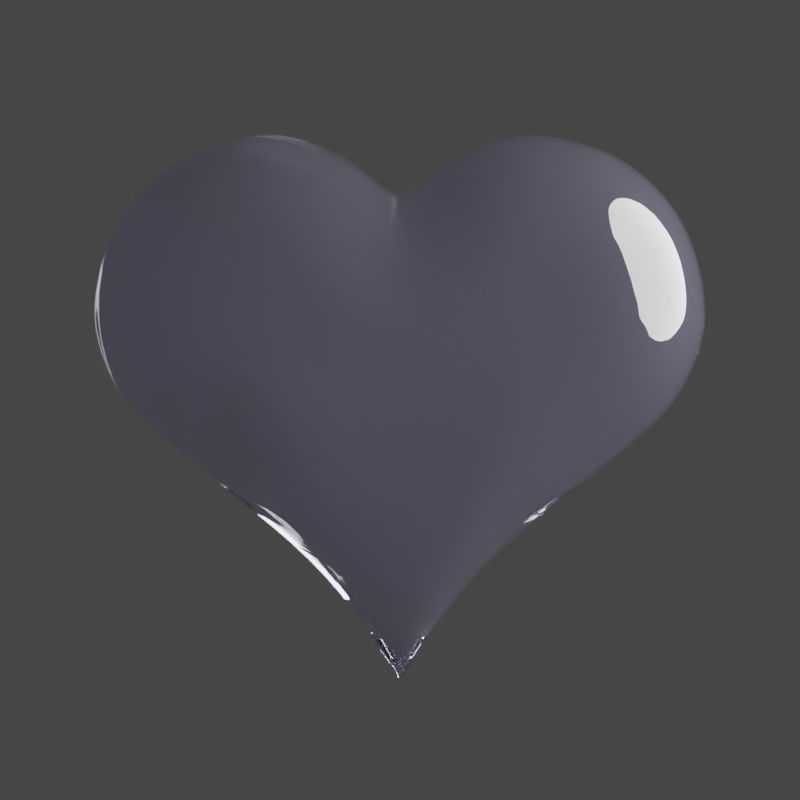 # Source: heart.blend  (saved by Blender 3.6.14; exported with 4.5.12 LTS)
import bpy
from mathutils import Matrix  # noqa: F401  (used for matrix-valued properties, if any)

bpy.ops.wm.read_factory_settings(use_empty=True)
scene = bpy.context.scene
scene.name = 'Scene'

# ---- collections
col_collection = bpy.data.collections.new('Collection'); scene.collection.children.link(col_collection)
col_cam___light = bpy.data.collections.new('Cam & Light'); scene.collection.children.link(col_cam___light)

# ---- materials (node trees are filled in below, after node groups)
mat_water = bpy.data.materials.new('water')

# ---- material node trees
mat_water.use_nodes = True; mat_water.node_tree.nodes.clear()
_N = mat_water.node_tree.nodes; _L = mat_water.node_tree.links
n0 = _N.new('ShaderNodeOutputMaterial'); n0.name = 'Material Output'; n0.location = (300, 300)
n1 = _N.new('ShaderNodeBsdfPrincipled'); n1.name = 'Principled BSDF'; n1.location = (-312, 406)
n1.distribution = 'GGX'
n1.subsurface_method = 'RANDOM_WALK_SKIN'
n1.inputs[0].default_value = (0.7765, 0.7682, 1.0, 1.0)
n1.inputs[2].default_value = 0.0
n1.inputs[3].default_value = 1.45
n1.inputs[18].default_value = 0.99
n1.inputs[27].default_value = (0.0, 0.0, 0.0, 1.0)
n1.inputs[28].default_value = 1.0
_L.new(n1.outputs[0], n0.inputs[0])
n0.is_active_output = True

# ---- world
world_world = bpy.data.worlds.new('World'); scene.world = world_world
world_world.use_nodes = True; world_world.node_tree.nodes.clear()
_N = world_world.node_tree.nodes; _L = world_world.node_tree.links
n0 = _N.new('ShaderNodeOutputWorld'); n0.name = 'World Output'; n0.location = (300, 300)
n1 = _N.new('ShaderNodeBackground'); n1.name = 'Background'; n1.location = (10, 300)
n1.inputs[0].default_value = (0.05088, 0.05088, 0.05088, 1.0)
_L.new(n1.outputs[0], n0.inputs[0])
n0.is_active_output = True
world_world.color = (0.05088, 0.05088, 0.05088)
world_world.use_sun_shadow = False
world_world.sun_shadow_jitter_overblur = 0.0

# ---- cameras
cam_camera = bpy.data.cameras.new('Camera')
cam_camera.type = 'ORTHO'
cam_camera.clip_end = 100.0
cam_camera.ortho_scale = 3.5

# ---- lights
light_light = bpy.data.lights.new('Light', 'POINT')
light_light.transmission_factor = 0.0
light_light.energy = 1e+04
light_light.shadow_soft_size = 3.0
light_light.shadow_maximum_resolution = 0.006
light_light.use_absolute_resolution = True

# ---- meshes
me_beziercircle_002 = bpy.data.meshes.new('BezierCircle.002')
me_beziercircle_002.from_pydata([(0.2598, 0.3732, 0.3973), (-0.2598, 0.3732, 0.3973), (-0.4987, 0.4441, -0.4), (0.4987, 0.4441, -0.4), (0.0, -0.6067, 0.1), (-1.267e-07, -0.4175, 0.2664), (-4.843e-08, -0.5356, 0.2039), (-0.3896, 0.1861, 0.4), (-0.163, -0.3496, 0.1502), (-0.2481, -0.1483, 0.3061), (-0.359, -0.1641, 0.1502), (-0.451, 0.2365, 0.4), (-0.3936, -0.01357, 0.3061), (-0.5217, 0.283, 0.4), (-0.5639, -0.01169, 0.1502), (-0.548, 0.09907, 0.3061), (-0.7535, 0.1465, 0.1502), (-0.5916, 0.3356, 0.4), (-0.6927, 0.2175, 0.3061), (-0.6177, 0.3598, 0.4), (-0.8146, 0.2205, 0.1502), (-0.7406, 0.2728, 0.3061), (-0.8607, 0.3054, 0.1502), (-0.6403, 0.3898, 0.4), (-0.7779, 0.3371, 0.3061), (-0.6584, 0.4258, 0.4), (-0.8898, 0.3993, 0.1502), (-0.8029, 0.4092, 0.3061), (-0.9, 0.5, 0.1502), (-0.6708, 0.4681, 0.4), (-0.8139, 0.488, 0.3061), (-0.6625, 0.5574, 0.4), (-0.8607, 0.6946, 0.1502), (-0.7862, 0.643, 0.3061), (-0.7535, 0.8535, 0.1502), (-0.6199, 0.6389, 0.4), (-0.7033, 0.7728, 0.3061), (-0.5463, 0.7004, 0.4), (-0.5946, 0.9607, 0.1502), (-0.5764, 0.8629, 0.3061), (-0.4, 1.0, 0.1502), (-0.4481, 0.7292, 0.4), (-0.4181, 0.8982, 0.3061), (-0.3908, 0.7292, 0.4), (-0.2933, 0.987, 0.1502), (-0.33, 0.8901, 0.3061), (-0.1857, 0.9475, 0.1502), (-0.3316, 0.7128, 0.4), (-0.2405, 0.8593, 0.3061), (-0.2759, 0.6794, 0.4), (-0.08524, 0.8807, 0.1502), (-0.1569, 0.805, 0.3061), (0.0, 0.7857, 0.1502), (-1.49e-08, 0.3733, 0.4), (-7.451e-09, 0.6307, 0.3061), (0.2759, 0.6794, 0.4), (0.08524, 0.8807, 0.1502), (0.1569, 0.805, 0.3061), (0.1857, 0.9475, 0.1502), (0.3316, 0.7128, 0.4), (0.2405, 0.8593, 0.3061), (0.3908, 0.7292, 0.4), (0.2933, 0.987, 0.1502), (0.33, 0.8901, 0.3061), (0.4, 1.0, 0.1502), (0.4481, 0.7292, 0.4), (0.4181, 0.8982, 0.3061), (0.5463, 0.7004, 0.4), (0.5946, 0.9607, 0.1502), (0.5764, 0.8629, 0.3061), (0.6199, 0.6389, 0.4), (0.7535, 0.8535, 0.1502), (0.7033, 0.7728, 0.3061), (0.8607, 0.6946, 0.1502), (0.6625, 0.5574, 0.4), (0.7862, 0.643, 0.3061), (0.9, 0.5, 0.1502), (0.6708, 0.4681, 0.4), (0.8139, 0.488, 0.3061), (0.6584, 0.4258, 0.4), (0.8898, 0.3993, 0.1502), (0.8029, 0.4092, 0.3061), (0.6403, 0.3898, 0.4), (0.8607, 0.3054, 0.1502), (0.7779, 0.3371, 0.3061), (0.8146, 0.2205, 0.1502), (0.6177, 0.3598, 0.4), (0.7406, 0.2728, 0.3061), (0.7535, 0.1465, 0.1502), (0.5916, 0.3356, 0.4), (0.6927, 0.2175, 0.3061), (0.5217, 0.283, 0.4), (0.5639, -0.01169, 0.1502), (0.548, 0.09907, 0.3061), (0.359, -0.1641, 0.1502), (0.451, 0.2365, 0.4), (0.3936, -0.01357, 0.3061), (0.3896, 0.1861, 0.4), (0.163, -0.3496, 0.1502), (0.2481, -0.1483, 0.3061), (-1.118e-07, -0.4175, -0.2664), (0.0, -0.6067, -0.1), (-4.284e-08, -0.5356, -0.2039), (-0.163, -0.3496, -0.1502), (-0.3896, 0.1861, -0.4), (-0.2481, -0.1483, -0.3061), (-0.451, 0.2365, -0.4), (-0.359, -0.1641, -0.1502), (-0.3936, -0.01357, -0.3061), (-0.5639, -0.01169, -0.1502), (-0.5217, 0.283, -0.4), (-0.548, 0.09907, -0.3061), (-0.5916, 0.3356, -0.4), (-0.7535, 0.1465, -0.1502), (-0.6927, 0.2175, -0.3061), (-0.8146, 0.2205, -0.1502), (-0.6177, 0.3598, -0.4), (-0.7406, 0.2728, -0.3061), (-0.6403, 0.3898, -0.4), (-0.8607, 0.3054, -0.1502), (-0.7779, 0.3371, -0.3061), (-0.8898, 0.3993, -0.1502), (-0.6584, 0.4258, -0.4), (-0.8029, 0.4092, -0.3061), (-0.6708, 0.4681, -0.4), (-0.9, 0.5, -0.1502), (-0.8139, 0.488, -0.3061), (-0.8607, 0.6946, -0.1502), (-0.6625, 0.5574, -0.4), (-0.7862, 0.643, -0.3061), (-0.6199, 0.6389, -0.4), (-0.7535, 0.8535, -0.1502), (-0.7033, 0.7728, -0.3061), (-0.5946, 0.9607, -0.1502), (-0.5463, 0.7004, -0.4), (-0.5764, 0.8629, -0.3061), (-0.4481, 0.7292, -0.4), (-0.4, 1.0, -0.1502), (-0.4181, 0.8982, -0.3061), (-0.2933, 0.987, -0.1502), (-0.3908, 0.7292, -0.4), (-0.33, 0.8901, -0.3061), (-0.1857, 0.9475, -0.1502), (-0.3316, 0.7128, -0.4), (-0.2405, 0.8593, -0.3061), (-0.08524, 0.8807, -0.1502), (-0.2759, 0.6794, -0.4), (-0.1569, 0.805, -0.3061), (-1.49e-08, 0.3733, -0.4), (0.0, 0.7857, -0.1502), (-7.451e-09, 0.6307, -0.3061), (0.08524, 0.8807, -0.1502), (0.2759, 0.6794, -0.4), (0.1569, 0.805, -0.3061), (0.3316, 0.7128, -0.4), (0.1857, 0.9475, -0.1502), (0.2405, 0.8593, -0.3061), (0.2933, 0.987, -0.1502), (0.3908, 0.7292, -0.4), (0.33, 0.8901, -0.3061), (0.4481, 0.7292, -0.4), (0.4, 1.0, -0.1502), (0.4181, 0.8982, -0.3061), (0.5946, 0.9607, -0.1502), (0.5463, 0.7004, -0.4), (0.5764, 0.8629, -0.3061), (0.7535, 0.8535, -0.1502), (0.6199, 0.6389, -0.4), (0.7033, 0.7728, -0.3061), (0.8607, 0.6946, -0.1502), (0.6625, 0.5574, -0.4), (0.7862, 0.643, -0.3061), (0.6708, 0.4681, -0.4), (0.9, 0.5, -0.1502), (0.8139, 0.488, -0.3061), (0.8898, 0.3993, -0.1502), (0.6584, 0.4258, -0.4), (0.8029, 0.4092, -0.3061), (0.8607, 0.3054, -0.1502), (0.6403, 0.3898, -0.4), (0.7779, 0.3371, -0.3061), (0.6177, 0.3598, -0.4), (0.8146, 0.2205, -0.1502), (0.7406, 0.2728, -0.3061), (0.7535, 0.1465, -0.1502), (0.5916, 0.3356, -0.4), (0.6927, 0.2175, -0.3061), (0.5639, -0.01169, -0.1502), (0.5217, 0.283, -0.4), (0.548, 0.09907, -0.3061), (0.451, 0.2365, -0.4), (0.359, -0.1641, -0.1502), (0.3936, -0.01357, -0.3061), (0.163, -0.3496, -0.1502), (0.3896, 0.1861, -0.4), (0.2481, -0.1483, -0.3061), (0.157, 0.1314, 0.3869), (-4.423e-08, 0.1309, 0.3889), (-0.157, 0.1314, 0.3869), (0.1942, -0.05345, 0.347), (-0.1942, -0.05345, 0.347)], [], [(91, 89, 0), (176, 179, 3), (98, 4, 101, 193), (13, 11, 1), (14, 16, 113, 109), (17, 13, 1), (23, 19, 1), (25, 23, 1), (26, 28, 125, 121), (29, 25, 1), (32, 34, 131, 127), (35, 31, 1), (38, 40, 137, 133), (41, 37, 1), (44, 46, 142, 139), (47, 43, 1), (50, 52, 149, 145), (53, 49, 1), (56, 58, 155, 151), (59, 55, 0), (62, 64, 161, 157), (65, 61, 0), (68, 71, 166, 163), (70, 67, 0), (74, 70, 0), (77, 74, 0), (82, 79, 0), (83, 85, 182, 178), (86, 82, 0), (89, 86, 0), (92, 94, 191, 187), (95, 91, 0), (100, 104, 2), (97, 0, 196), (49, 47, 1), (116, 118, 2), (55, 53, 0), (58, 62, 157, 155), (61, 59, 0), (64, 68, 163, 161), (67, 65, 0), (76, 80, 175, 173), (71, 73, 169, 166), (80, 83, 178, 175), (88, 92, 187, 184), (79, 77, 0), (97, 95, 0), (94, 98, 193, 191), (73, 76, 173, 169), (11, 7, 1), (197, 53, 1, 198), (85, 88, 184, 182), (52, 56, 151, 149), (4, 8, 103, 101), (5, 197, 198, 200), (40, 44, 139, 137), (43, 41, 1), (37, 35, 1), (34, 38, 133, 131), (28, 32, 127, 125), (31, 29, 1), (20, 22, 119, 115), (22, 26, 121, 119), (19, 17, 1), (8, 10, 107, 103), (16, 20, 115, 113), (110, 112, 2), (46, 50, 145, 142), (10, 14, 109, 107), (106, 110, 2), (100, 148, 3), (136, 140, 2), (118, 122, 2), (140, 143, 2), (148, 152, 3), (134, 136, 2), (130, 134, 2), (128, 130, 2), (146, 148, 2), (112, 116, 2), (122, 124, 2), (143, 146, 2), (148, 100, 2), (194, 100, 3), (124, 128, 2), (181, 185, 3), (154, 158, 3), (158, 160, 3), (167, 170, 3), (152, 154, 3), (179, 181, 3), (104, 106, 2), (190, 194, 3), (160, 164, 3), (185, 188, 3), (188, 190, 3), (172, 176, 3), (164, 167, 3), (170, 172, 3), (200, 7, 9), (6, 9, 8, 4), (11, 13, 15, 12), (12, 15, 14, 10), (17, 19, 21, 18), (18, 21, 20, 16), (182, 184, 186, 183), (183, 186, 185, 181), (23, 25, 27, 24), (24, 27, 26, 22), (29, 31, 33, 30), (30, 33, 32, 28), (35, 37, 39, 36), (36, 39, 38, 34), (41, 43, 45, 42), (42, 45, 44, 40), (53, 55, 57, 54), (54, 57, 56, 52), (59, 61, 63, 60), (60, 63, 62, 58), (65, 67, 69, 66), (66, 69, 68, 64), (77, 79, 81, 78), (78, 81, 80, 76), (89, 91, 93, 90), (90, 93, 92, 88), (95, 97, 99, 96), (96, 99, 98, 94), (101, 103, 105, 102), (102, 105, 104, 100), (107, 109, 111, 108), (108, 111, 110, 106), (113, 115, 117, 114), (114, 117, 116, 112), (119, 121, 123, 120), (120, 123, 122, 118), (125, 127, 129, 126), (126, 129, 128, 124), (131, 133, 135, 132), (132, 135, 134, 130), (137, 139, 141, 138), (138, 141, 140, 136), (149, 151, 153, 150), (150, 153, 152, 148), (155, 157, 159, 156), (156, 159, 158, 154), (161, 163, 165, 162), (162, 165, 164, 160), (173, 175, 177, 174), (174, 177, 176, 172), (184, 187, 189, 186), (186, 189, 188, 185), (191, 193, 195, 192), (192, 195, 194, 190), (100, 194, 195, 102), (102, 195, 193, 101), (103, 107, 108, 105), (105, 108, 106, 104), (109, 113, 114, 111), (111, 114, 112, 110), (79, 82, 84, 81), (81, 84, 83, 80), (115, 119, 120, 117), (117, 120, 118, 116), (121, 125, 126, 123), (123, 126, 124, 122), (127, 131, 132, 129), (129, 132, 130, 128), (133, 137, 138, 135), (135, 138, 136, 134), (139, 142, 144, 141), (141, 144, 143, 140), (142, 145, 147, 144), (144, 147, 146, 143), (145, 149, 150, 147), (147, 150, 148, 146), (151, 155, 156, 153), (153, 156, 154, 152), (86, 89, 90, 87), (87, 90, 88, 85), (157, 161, 162, 159), (159, 162, 160, 158), (163, 166, 168, 165), (165, 168, 167, 164), (166, 169, 171, 168), (168, 171, 170, 167), (169, 173, 174, 171), (171, 174, 172, 170), (175, 178, 180, 177), (177, 180, 179, 176), (178, 182, 183, 180), (180, 183, 181, 179), (187, 191, 192, 189), (189, 192, 190, 188), (4, 98, 99, 6), (99, 97, 199), (47, 49, 51, 48), (48, 51, 50, 46), (7, 11, 12, 9), (9, 12, 10, 8), (13, 17, 18, 15), (15, 18, 16, 14), (19, 23, 24, 21), (21, 24, 22, 20), (25, 29, 30, 27), (27, 30, 28, 26), (31, 35, 36, 33), (33, 36, 34, 32), (37, 41, 42, 39), (39, 42, 40, 38), (49, 53, 54, 51), (51, 54, 52, 50), (55, 59, 60, 57), (57, 60, 58, 56), (61, 65, 66, 63), (63, 66, 64, 62), (67, 70, 72, 69), (69, 72, 71, 68), (74, 77, 78, 75), (75, 78, 76, 73), (91, 95, 96, 93), (93, 96, 94, 92), (70, 74, 75, 72), (72, 75, 73, 71), (82, 86, 87, 84), (84, 87, 85, 83), (43, 47, 48, 45), (45, 48, 46, 44), (53, 197, 196, 0), (199, 97, 196), (1, 7, 198), (6, 99, 199, 5), (7, 200, 198), (5, 200, 9, 6), (5, 199, 196, 197)])
me_beziercircle_002.polygons.foreach_set('use_smooth', [1, 1, 1, 1, 1, 1, 1, 1, 1, 1, 1, 1, 1, 1, 1, 1, 1, 1, 1, 1, 1, 1, 1, 1, 1, 1, 1, 1, 1, 1, 1, 1, 1, 1, 1, 1, 1, 1, 1, 1, 1, 1, 1, 1, 1, 1, 1, 1, 1, 1, 0, 1, 1, 1, 0, 1, 1, 1, 1, 1, 1, 1, 1, 1, 1, 1, 1, 1, 1, 1, 0, 1, 1, 1, 1, 1, 1, 1, 1, 1, 1, 1, 0, 1, 1, 1, 1, 1, 1, 1, 1, 1, 1, 1, 1, 1, 1, 1, 1, 1, 1, 1, 1, 1, 1, 1, 1, 1, 1, 1, 1, 1, 1, 1, 1, 1, 1, 1, 1, 1, 1, 1, 1, 1, 1, 1, 1, 1, 1, 1, 1, 1, 1, 1, 1, 1, 1, 1, 1, 1, 1, 1, 1, 1, 1, 1, 1, 1, 1, 1, 1, 1, 1, 1, 1, 1, 1, 1, 1, 1, 1, 1, 1, 1, 1, 1, 1, 1, 1, 1, 1, 1, 1, 1, 1, 1, 1, 1, 1, 1, 1, 1, 1, 1, 1, 1, 1, 1, 1, 1, 1, 1, 1, 1, 1, 1, 1, 1, 1, 1, 1, 1, 1, 1, 1, 1, 1, 1, 1, 1, 1, 1, 1, 1, 1, 1, 1, 1, 1, 1, 1, 1, 1, 1, 1, 1, 1, 0, 1, 1, 1, 1, 1, 1])
_k = {(4, 6): 1.0, (101, 102): 1.0, (4, 101): 1.0}
me_beziercircle_002.attributes.new('crease_edge', 'FLOAT', 'EDGE').data.foreach_set('value', [_k.get((min(e.vertices), max(e.vertices)), 0.0) for e in me_beziercircle_002.edges])
_uv = me_beziercircle_002.uv_layers.new(name='UVMap')
_uv.uv.foreach_set('vector', [0.9062, 1.0, 0.8949, 1.0, 0.9062, 1.0, 0.7812, 0.0, 0.7935, 0.0, 0.7812, 0.0, 0.9688, 0.6877, 1.0, 0.6877, 1.0, 0.3123, 0.9688, 0.3123, 0.09375, 1.0, 0.08308, 1.0, 0.09375, 1.0, 0.09375, 0.6877, 0.125, 0.6877, 0.125, 0.3123, 0.09375, 0.3123, 0.125, 1.0, 0.114, 1.0, 0.125, 1.0, 0.1875, 1.0, 0.1757, 1.0, 0.1875, 1.0, 0.2188, 1.0, 0.2065, 1.0, 0.2188, 1.0, 0.2188, 0.6877, 0.25, 0.6877, 0.25, 0.3123, 0.2188, 0.3123, 0.25, 1.0, 0.2372, 1.0, 0.25, 1.0, 0.2812, 0.6877, 0.3125, 0.6877, 0.3125, 0.3123, 0.2812, 0.3123, 0.3125, 1.0, 0.2984, 1.0, 0.3125, 1.0, 0.3438, 0.6877, 0.375, 0.6877, 0.375, 0.3123, 0.3438, 0.3123, 0.375, 1.0, 0.3595, 1.0, 0.375, 1.0, 0.4062, 0.6877, 0.4375, 0.6877, 0.4375, 0.3123, 0.4062, 0.3123, 0.4375, 1.0, 0.4211, 1.0, 0.4375, 1.0, 0.4688, 0.6877, 0.5, 0.6877, 0.5, 0.3123, 0.4688, 0.3123, 0.584, 1.0, 0.4832, 1.0, 0.5, 1.0, 0.5312, 0.6877, 0.5625, 0.6877, 0.5625, 0.3123, 0.5312, 0.3123, 0.5625, 1.0, 0.5457, 1.0, 0.5625, 1.0, 0.5938, 0.6877, 0.625, 0.6877, 0.625, 0.3123, 0.5938, 0.3123, 0.625, 1.0, 0.6086, 1.0, 0.625, 1.0, 0.6562, 0.6877, 0.6875, 0.6877, 0.6875, 0.3123, 0.6562, 0.3123, 0.6875, 1.0, 0.672, 1.0, 0.6875, 1.0, 0.7188, 1.0, 0.7039, 1.0, 0.7188, 1.0, 0.75, 1.0, 0.7359, 1.0, 0.75, 1.0, 0.8125, 1.0, 0.7997, 1.0, 0.8125, 1.0, 0.8125, 0.6877, 0.8438, 0.6877, 0.8438, 0.3123, 0.8125, 0.3123, 0.8438, 1.0, 0.8315, 1.0, 0.8438, 1.0, 0.875, 1.0, 0.8632, 1.0, 0.875, 1.0, 0.9062, 0.6877, 0.9375, 0.6877, 0.9375, 0.3123, 0.9062, 0.3123, 0.9375, 1.0, 0.9265, 1.0, 0.9375, 1.0, -0.06856, 0.0, 0.01016, 0.0, 0.0, 0.0, 0.9898, 1.0, 1.0, 1.0, 1.016, 1.0, 0.4688, 1.0, 0.4521, 1.0, 0.4688, 1.0, 0.1562, 0.0, 0.1685, 0.0, 0.1562, 0.0, 0.5312, 1.0, 0.4304, 1.0, 0.5312, 1.0, 0.5625, 0.6877, 0.5938, 0.6877, 0.5938, 0.3123, 0.5625, 0.3123, 0.5938, 1.0, 0.5771, 1.0, 0.5938, 1.0, 0.625, 0.6877, 0.6562, 0.6877, 0.6562, 0.3123, 0.625, 0.3123, 0.6562, 1.0, 0.6402, 1.0, 0.6562, 1.0, 0.75, 0.6877, 0.7812, 0.6877, 0.7812, 0.3123, 0.75, 0.3123, 0.6875, 0.6877, 0.7188, 0.6877, 0.7188, 0.3123, 0.6875, 0.3123, 0.7812, 0.6877, 0.8125, 0.6877, 0.8125, 0.3123, 0.7812, 0.3123, 0.875, 0.6877, 0.9062, 0.6877, 0.9062, 0.3123, 0.875, 0.3123, 0.7812, 1.0, 0.7678, 1.0, 0.7812, 1.0, 0.9688, 1.0, 0.9581, 1.0, 0.9688, 1.0, 0.9375, 0.6877, 0.9688, 0.6877, 0.9688, 0.3123, 0.9375, 0.3123, 0.7188, 0.6877, 0.75, 0.6877, 0.75, 0.3123, 0.7188, 0.3123, 0.0625, 1.0, 0.05234, 1.0, 0.0625, 1.0, 0.2964, 0.0, 0.3633, 0.0, 0.0, 0.0, 0.01596, 0.0, 0.8438, 0.6877, 0.875, 0.6877, 0.875, 0.3123, 0.8438, 0.3123, 0.5, 0.6877, 0.5312, 0.6877, 0.5312, 0.3123, 0.5, 0.3123, 0.0, 0.6877, 0.03125, 0.6877, 0.03125, 0.3123, 0.0, 0.3123, 0.07015, 0.0, 0.2964, 0.0, 0.01364, 1.0, 0.0005319, 1.0, 0.375, 0.6877, 0.4062, 0.6877, 0.4062, 0.3123, 0.375, 0.3123, 0.4062, 1.0, 0.3902, 1.0, 0.4062, 1.0, 0.3438, 1.0, 0.3289, 1.0, 0.3438, 1.0, 0.3125, 0.6877, 0.3438, 0.6877, 0.3438, 0.3123, 0.3125, 0.3123, 0.25, 0.6877, 0.2812, 0.6877, 0.2812, 0.3123, 0.25, 0.3123, 0.2812, 1.0, 0.2678, 1.0, 0.2812, 1.0, 0.1562, 0.6877, 0.1875, 0.6877, 0.1875, 0.3123, 0.1562, 0.3123, 0.1875, 0.6877, 0.2188, 0.6877, 0.2188, 0.3123, 0.1875, 0.3123, 0.1562, 1.0, 0.1449, 1.0, 0.1562, 1.0, 0.03125, 0.6877, 0.0625, 0.6877, 0.0625, 0.3123, 0.03125, 0.3123, 0.125, 0.6877, 0.1562, 0.6877, 0.1562, 0.3123, 0.125, 0.3123, 0.09375, 0.0, 0.1051, 0.0, 0.09375, 0.0, 0.4375, 0.6877, 0.4688, 0.6877, 0.4688, 0.3123, 0.4375, 0.3123, 0.0625, 0.6877, 0.09375, 0.6877, 0.09375, 0.3123, 0.0625, 0.3123, 0.0625, 0.0, 0.07354, 0.0, 0.0625, 0.0, 0.07015, 0.0, 0.3633, 0.0, 0.0, 0.0, 0.375, 0.0, 0.3914, 0.0, 0.375, 0.0, 0.1875, 0.0, 0.2003, 0.0, 0.1875, 0.0, 0.4062, 0.0, 0.4229, 0.0, 0.4062, 0.0, 0.416, 0.0, 0.5168, 0.0, 0.5, 0.0, 0.3438, 0.0, 0.3598, 0.0, 0.3438, 0.0, 0.3125, 0.0, 0.328, 0.0, 0.3125, 0.0, 0.2812, 0.0, 0.2961, 0.0, 0.2812, 0.0, 0.4688, 0.0, 0.5696, 0.0, 0.4688, 0.0, 0.125, 0.0, 0.1368, 0.0, 0.125, 0.0, 0.2188, 0.0, 0.2322, 0.0, 0.2188, 0.0, 0.4375, 0.0, 0.4543, 0.0, 0.4375, 0.0, 0.3633, 0.0, 0.07015, 0.0, 0.5161, 0.0, 0.9688, 0.0, 1.046, 0.0, 0.9688, 0.0, 0.25, 0.0, 0.2641, 0.0, 0.25, 0.0, 0.8438, 0.0, 0.8551, 0.0, 0.8438, 0.0, 0.5625, 0.0, 0.5789, 0.0, 0.5625, 0.0, 0.5938, 0.0, 0.6098, 0.0, 0.5938, 0.0, 0.6875, 0.0, 0.7016, 0.0, 0.6875, 0.0, 0.5312, 0.0, 0.5479, 0.0, 0.5312, 0.0, 0.8125, 0.0, 0.8243, 0.0, 0.8125, 0.0, 0.03125, 0.0, 0.04192, 0.0, 0.03125, 0.0, 0.9375, 0.0, 0.9477, 0.0, 0.9375, 0.0, 0.625, 0.0, 0.6405, 0.0, 0.625, 0.0, 0.875, 0.0, 0.886, 0.0, 0.875, 0.0, 0.9062, 0.0, 0.9169, 0.0, 0.9062, 0.0, 0.75, 0.0, 0.7628, 0.0, 0.75, 0.0, 0.6562, 0.0, 0.6711, 0.0, 0.6562, 0.0, 0.7188, 0.0, 0.7322, 0.0, 0.7188, 0.0, 0.0005319, 1.0, 0.03125, 1.0, 0.03125, 1.0, 0.006166, 1.0, 0.03125, 1.0, 0.03125, 0.6877, 0.0, 0.6877, 0.08308, 1.0, 0.09375, 1.0, 0.09375, 1.0, 0.07689, 1.0, 0.07689, 1.0, 0.09375, 1.0, 0.09375, 0.6877, 0.0625, 0.6877, 0.1449, 1.0, 0.1562, 1.0, 0.1541, 1.0, 0.1302, 1.0, 0.1302, 1.0, 0.1541, 1.0, 0.1562, 0.6877, 0.125, 0.6877, 0.8438, 0.3123, 0.875, 0.3123, 0.8698, 0.0, 0.8459, 0.0, 0.8459, 0.0, 0.8698, 0.0, 0.8551, 0.0, 0.8438, 0.0, 0.2065, 1.0, 0.2188, 1.0, 0.2136, 1.0, 0.1893, 1.0, 0.1893, 1.0, 0.2136, 1.0, 0.2188, 0.6877, 0.1875, 0.6877, 0.2678, 1.0, 0.2812, 1.0, 0.2756, 1.0, 0.2508, 1.0, 0.2508, 1.0, 0.2756, 1.0, 0.2812, 0.6877, 0.25, 0.6877, 0.3289, 1.0, 0.3438, 1.0, 0.3373, 1.0, 0.3125, 1.0, 0.3125, 1.0, 0.3373, 1.0, 0.3438, 0.6877, 0.3125, 0.6877, 0.3902, 1.0, 0.4062, 1.0, 0.3991, 1.0, 0.375, 1.0, 0.375, 1.0, 0.3991, 1.0, 0.4062, 0.6877, 0.375, 0.6877, 0.4304, 1.0, 0.5312, 1.0, 0.5292, 1.0, 0.5, 1.0, 0.5, 1.0, 0.5292, 1.0, 0.5312, 0.6877, 0.5, 0.6877, 0.5771, 1.0, 0.5938, 1.0, 0.5938, 1.0, 0.5683, 1.0, 0.5683, 1.0, 0.5938, 1.0, 0.5938, 0.6877, 0.5625, 0.6877, 0.6402, 1.0, 0.6562, 1.0, 0.6562, 1.0, 0.631, 1.0, 0.631, 1.0, 0.6562, 1.0, 0.6562, 0.6877, 0.625, 0.6877, 0.7678, 1.0, 0.7812, 1.0, 0.7809, 1.0, 0.7564, 1.0, 0.7564, 1.0, 0.7809, 1.0, 0.7812, 0.6877, 0.75, 0.6877, 0.8949, 1.0, 0.9062, 1.0, 0.8988, 1.0, 0.8752, 1.0, 0.8752, 1.0, 0.8988, 1.0, 0.9062, 0.6877, 0.875, 0.6877, 0.9581, 1.0, 0.9688, 1.0, 0.9456, 1.0, 0.9375, 1.0, 0.9375, 1.0, 0.9456, 1.0, 0.9688, 0.6877, 0.9375, 0.6877, 0.0, 0.3123, 0.03125, 0.3123, 0.03125, 0.0, 0.006166, 0.0, 0.006166, 0.0, 0.03125, 0.0, 0.01016, 0.0, -0.06856, 0.0, 0.0625, 0.3123, 0.09375, 0.3123, 0.09375, 0.0, 0.07689, 0.0, 0.07689, 0.0, 0.09375, 0.0, 0.07354, 0.0, 0.0625, 0.0, 0.125, 0.3123, 0.1562, 0.3123, 0.1541, 0.0, 0.1302, 0.0, 0.1302, 0.0, 0.1541, 0.0, 0.1368, 0.0, 0.125, 0.0, 0.1875, 0.3123, 0.2188, 0.3123, 0.2136, 0.0, 0.1893, 0.0, 0.1893, 0.0, 0.2136, 0.0, 0.2003, 0.0, 0.1875, 0.0, 0.25, 0.3123, 0.2812, 0.3123, 0.2756, 0.0, 0.2508, 0.0, 0.2508, 0.0, 0.2756, 0.0, 0.2641, 0.0, 0.25, 0.0, 0.3125, 0.3123, 0.3438, 0.3123, 0.3373, 0.0, 0.3125, 0.0, 0.3125, 0.0, 0.3373, 0.0, 0.328, 0.0, 0.3125, 0.0, 0.375, 0.3123, 0.4062, 0.3123, 0.3991, 0.0, 0.375, 0.0, 0.375, 0.0, 0.3991, 0.0, 0.3914, 0.0, 0.375, 0.0, 0.5, 0.3123, 0.5312, 0.3123, 0.5292, 0.0, 0.5, 0.0, 0.5, 0.0, 0.5292, 0.0, 0.5168, 0.0, 0.416, 0.0, 0.5625, 0.3123, 0.5938, 0.3123, 0.5938, 0.0, 0.5683, 0.0, 0.5683, 0.0, 0.5938, 0.0, 0.5789, 0.0, 0.5625, 0.0, 0.625, 0.3123, 0.6562, 0.3123, 0.6562, 0.0, 0.631, 0.0, 0.631, 0.0, 0.6562, 0.0, 0.6405, 0.0, 0.625, 0.0, 0.75, 0.3123, 0.7812, 0.3123, 0.7809, 0.0, 0.7564, 0.0, 0.7564, 0.0, 0.7809, 0.0, 0.7628, 0.0, 0.75, 0.0, 0.875, 0.3123, 0.9062, 0.3123, 0.8988, 0.0, 0.8752, 0.0, 0.8752, 0.0, 0.8988, 0.0, 0.886, 0.0, 0.875, 0.0, 0.9375, 0.3123, 0.9688, 0.3123, 0.9456, 0.0, 0.9375, 0.0, 0.9375, 0.0, 0.9456, 0.0, 0.9477, 0.0, 0.9375, 0.0, 1.046, 0.0, 0.9688, 0.0, 0.9688, 0.0, 0.9938, 0.0, 0.9938, 0.0, 0.9688, 0.0, 0.9688, 0.3123, 1.0, 0.3123, 0.03125, 0.3123, 0.0625, 0.3123, 0.0625, 0.0, 0.05444, 0.0, 0.05444, 0.0, 0.0625, 0.0, 0.04192, 0.0, 0.03125, 0.0, 0.09375, 0.3123, 0.125, 0.3123, 0.1248, 0.0, 0.1012, 0.0, 0.1012, 0.0, 0.1248, 0.0, 0.1051, 0.0, 0.09375, 0.0, 0.7997, 1.0, 0.8125, 1.0, 0.8107, 1.0, 0.7864, 1.0, 0.7864, 1.0, 0.8107, 1.0, 0.8125, 0.6877, 0.7812, 0.6877, 0.1562, 0.3123, 0.1875, 0.3123, 0.1837, 0.0, 0.1597, 0.0, 0.1597, 0.0, 0.1837, 0.0, 0.1685, 0.0, 0.1562, 0.0, 0.2188, 0.3123, 0.25, 0.3123, 0.2436, 0.0, 0.2191, 0.0, 0.2191, 0.0, 0.2436, 0.0, 0.2322, 0.0, 0.2188, 0.0, 0.2812, 0.3123, 0.3125, 0.3123, 0.3062, 0.0, 0.2812, 0.0, 0.2812, 0.0, 0.3062, 0.0, 0.2961, 0.0, 0.2812, 0.0, 0.3438, 0.3123, 0.375, 0.3123, 0.369, 0.0, 0.3438, 0.0, 0.3438, 0.0, 0.369, 0.0, 0.3598, 0.0, 0.3438, 0.0, 0.4062, 0.3123, 0.4375, 0.3123, 0.4317, 0.0, 0.4062, 0.0, 0.4062, 0.0, 0.4317, 0.0, 0.4229, 0.0, 0.4062, 0.0, 0.4375, 0.3123, 0.4688, 0.3123, 0.4642, 0.0, 0.4383, 0.0, 0.4383, 0.0, 0.4642, 0.0, 0.4543, 0.0, 0.4375, 0.0, 0.4688, 0.3123, 0.5, 0.3123, 0.5, 0.0, 0.4708, 0.0, 0.4708, 0.0, 0.5, 0.0, 0.5696, 0.0, 0.4688, 0.0, 0.5312, 0.3123, 0.5625, 0.3123, 0.5617, 0.0, 0.5358, 0.0, 0.5358, 0.0, 0.5617, 0.0, 0.5479, 0.0, 0.5312, 0.0, 0.8632, 1.0, 0.875, 1.0, 0.8698, 1.0, 0.8459, 1.0, 0.8459, 1.0, 0.8698, 1.0, 0.875, 0.6877, 0.8438, 0.6877, 0.5938, 0.3123, 0.625, 0.3123, 0.625, 0.0, 0.6009, 0.0, 0.6009, 0.0, 0.625, 0.0, 0.6098, 0.0, 0.5938, 0.0, 0.6562, 0.3123, 0.6875, 0.3123, 0.6875, 0.0, 0.6627, 0.0, 0.6627, 0.0, 0.6875, 0.0, 0.6711, 0.0, 0.6562, 0.0, 0.6875, 0.3123, 0.7188, 0.3123, 0.7188, 0.0, 0.6938, 0.0, 0.6938, 0.0, 0.7188, 0.0, 0.7016, 0.0, 0.6875, 0.0, 0.7188, 0.3123, 0.75, 0.3123, 0.7492, 0.0, 0.7244, 0.0, 0.7244, 0.0, 0.7492, 0.0, 0.7322, 0.0, 0.7188, 0.0, 0.7812, 0.3123, 0.8125, 0.3123, 0.8107, 0.0, 0.7864, 0.0, 0.7864, 0.0, 0.8107, 0.0, 0.7935, 0.0, 0.7812, 0.0, 0.8125, 0.3123, 0.8438, 0.3123, 0.8403, 0.0, 0.8163, 0.0, 0.8163, 0.0, 0.8403, 0.0, 0.8243, 0.0, 0.8125, 0.0, 0.9062, 0.3123, 0.9375, 0.3123, 0.9231, 0.0, 0.9062, 0.0, 0.9062, 0.0, 0.9231, 0.0, 0.9169, 0.0, 0.9062, 0.0, 1.0, 0.6877, 0.9688, 0.6877, 0.9688, 1.0, 0.9938, 1.0, 0.9688, 1.0, 0.9898, 1.0, 1.021, 1.0, 0.4521, 1.0, 0.4688, 1.0, 0.4642, 1.0, 0.4383, 1.0, 0.4383, 1.0, 0.4642, 1.0, 0.4688, 0.6877, 0.4375, 0.6877, 0.05234, 1.0, 0.0625, 1.0, 0.0625, 1.0, 0.05444, 1.0, 0.05444, 1.0, 0.0625, 1.0, 0.0625, 0.6877, 0.03125, 0.6877, 0.114, 1.0, 0.125, 1.0, 0.1248, 1.0, 0.1012, 1.0, 0.1012, 1.0, 0.1248, 1.0, 0.125, 0.6877, 0.09375, 0.6877, 0.1757, 1.0, 0.1875, 1.0, 0.1837, 1.0, 0.1597, 1.0, 0.1597, 1.0, 0.1837, 1.0, 0.1875, 0.6877, 0.1562, 0.6877, 0.2372, 1.0, 0.25, 1.0, 0.2436, 1.0, 0.2191, 1.0, 0.2191, 1.0, 0.2436, 1.0, 0.25, 0.6877, 0.2188, 0.6877, 0.2984, 1.0, 0.3125, 1.0, 0.3062, 1.0, 0.2812, 1.0, 0.2812, 1.0, 0.3062, 1.0, 0.3125, 0.6877, 0.2812, 0.6877, 0.3595, 1.0, 0.375, 1.0, 0.369, 1.0, 0.3438, 1.0, 0.3438, 1.0, 0.369, 1.0, 0.375, 0.6877, 0.3438, 0.6877, 0.4832, 1.0, 0.584, 1.0, 0.5, 1.0, 0.4708, 1.0, 0.4708, 1.0, 0.5, 1.0, 0.5, 0.6877, 0.4688, 0.6877, 0.5457, 1.0, 0.5625, 1.0, 0.5617, 1.0, 0.5358, 1.0, 0.5358, 1.0, 0.5617, 1.0, 0.5625, 0.6877, 0.5312, 0.6877, 0.6086, 1.0, 0.625, 1.0, 0.625, 1.0, 0.6009, 1.0, 0.6009, 1.0, 0.625, 1.0, 0.625, 0.6877, 0.5938, 0.6877, 0.672, 1.0, 0.6875, 1.0, 0.6875, 1.0, 0.6627, 1.0, 0.6627, 1.0, 0.6875, 1.0, 0.6875, 0.6877, 0.6562, 0.6877, 0.7359, 1.0, 0.75, 1.0, 0.7492, 1.0, 0.7244, 1.0, 0.7244, 1.0, 0.7492, 1.0, 0.75, 0.6877, 0.7188, 0.6877, 0.9265, 1.0, 0.9375, 1.0, 0.9231, 1.0, 0.9062, 1.0, 0.9062, 1.0, 0.9231, 1.0, 0.9375, 0.6877, 0.9062, 0.6877, 0.7039, 1.0, 0.7188, 1.0, 0.7188, 1.0, 0.6938, 1.0, 0.6938, 1.0, 0.7188, 1.0, 0.7188, 0.6877, 0.6875, 0.6877, 0.8315, 1.0, 0.8438, 1.0, 0.8403, 1.0, 0.8163, 1.0, 0.8163, 1.0, 0.8403, 1.0, 0.8438, 0.6877, 0.8125, 0.6877, 0.4211, 1.0, 0.4375, 1.0, 0.4317, 1.0, 0.4062, 1.0, 0.4062, 1.0, 0.4317, 1.0, 0.4375, 0.6877, 0.4062, 0.6877, 0.3633, 0.0, 0.2964, 0.0, 0.4146, 0.0, 0.5161, 0.0, 1.021, 1.0, 0.9898, 1.0, 1.016, 1.0, 0.03125, 1.0, 0.03125, 1.0, 0.01364, 1.0, 0.9938, 1.0, 0.9688, 1.0, 1.021, 1.0, 1.069, 1.0, 0.03125, 1.0, 0.0005319, 1.0, 0.01364, 1.0, -0.04615, 1.0, 0.0005319, 1.0, 0.03125, 1.0, 0.006166, 1.0, 1.069, 1.0, 1.021, 1.0, 0.4146, 0.0, 0.2964, 0.0])
me_beziercircle_002.materials.append(mat_water)
me_beziercircle_002.auto_texspace = False
me_beziercircle_002.update()

# ---- curves / text
cu_beziercircle_003 = bpy.data.curves.new('BezierCircle.003', 'CURVE')
cu_beziercircle_003.dimensions = '2D'
_sp = cu_beziercircle_003.splines.new('BEZIER'); _sp.bezier_points.add(7)
_sp.bezier_points.foreach_set('co', [-0.7535, 0.1465, 0.0, -0.9, 0.5, 0.0, -0.4, 1.0, 0.0, 0.0, 0.7857, 0.0, 0.4, 1.0, 0.0, 0.9, 0.5, 0.0, 0.7535, 0.1465, 0.0, 0.0, -0.6067, 0.0])
_sp.bezier_points.foreach_set('handle_left', [-0.5216, -0.08544, 0.0, -0.9, 0.362, 0.0, -0.6761, 1.0, 0.0, -0.09991, 0.9316, 0.0, 0.262, 1.0, 0.0, 0.9, 0.7761, 0.0, 0.844, 0.237, 0.0, 0.1845, -0.1988, 0.0])
_sp.bezier_points.foreach_set('handle_right', [-0.844, 0.237, 0.0, -0.9, 0.7761, 0.0, -0.262, 1.0, 0.0, 0.09991, 0.9316, 0.0, 0.6761, 1.0, 0.0, 0.9, 0.362, 0.0, 0.5216, -0.08544, 0.0, -0.1845, -0.1988, 0.0])
_sp.order_u = 0
_sp.order_v = 0
_sp.resolution_u = 4
_sp.use_cyclic_u = True
cu_beziercircle_003.use_path = True
cu_beziercircle_003.extrude = 0.4
cu_beziercircle_003.resolution_u = 4
cu_beziercircle_003.fill_mode = 'BOTH'

# ---- objects
ob_beziercircle_003 = bpy.data.objects.new('BezierCircle.003', cu_beziercircle_003)
ob_beziercircle_001 = bpy.data.objects.new('BezierCircle.001', me_beziercircle_002)
ob_light = bpy.data.objects.new('Light', light_light)
ob_camera = bpy.data.objects.new('Camera', cam_camera)

# ---- transforms, parenting, visibility, modifiers, constraints
ob_beziercircle_003.location = (0.0, 0.0, 0.5)
ob_beziercircle_003.rotation_euler = (1.571, 0.0, 0.0)
ob_beziercircle_003.hide_render = True
ob_beziercircle_001.location = (0.0, 0.0, 0.1778)
ob_beziercircle_001.rotation_euler = (1.571, 0.0, 0.0)
ob_beziercircle_001.scale = (1.5, 1.5, 1.5)
_m = ob_beziercircle_001.modifiers.new('Subdivision', 'SUBSURF')
_m.levels = 5
ob_light.location = (4.076, -1.005, 2.073)
ob_light.rotation_euler = (0.6503, 0.05522, 1.866)
ob_light.lock_rotations_4d = False
ob_light.empty_display_type = 'ARROWS'
ob_light.color = (0.0, 0.0, 0.0, 0.0)
ob_light.lineart.crease_threshold = 0.0
ob_camera.location = (0.0, -6.0, 0.5)
ob_camera.rotation_euler = (1.571, -0.0, 0.0)
ob_camera.lock_rotations_4d = False
ob_camera.empty_display_type = 'ARROWS'
ob_camera.color = (0.0, 0.0, 0.0, 0.0)
ob_camera.display_type = 'WIRE'
ob_camera.lineart.crease_threshold = 0.0

# ---- collection membership
col_collection.objects.link(ob_beziercircle_003)
col_collection.objects.link(ob_beziercircle_001)
col_cam___light.objects.link(ob_light)
col_cam___light.objects.link(ob_camera)

# ---- scene / render settings (as saved in the file)
scene.camera = ob_camera
scene.frame_start = 1; scene.frame_end = 250; scene.frame_set(1)
scene.render.engine = 'CYCLES'
scene.render.image_settings.compression = 100
scene.render.resolution_x = 64
scene.render.resolution_y = 64
scene.render.film_transparent = True
scene.cycles.shading_system = True
scene.cycles.sampling_pattern = 'TABULATED_SOBOL'
scene.view_settings.view_transform = 'Filmic'
bpy.context.view_layer.update()
